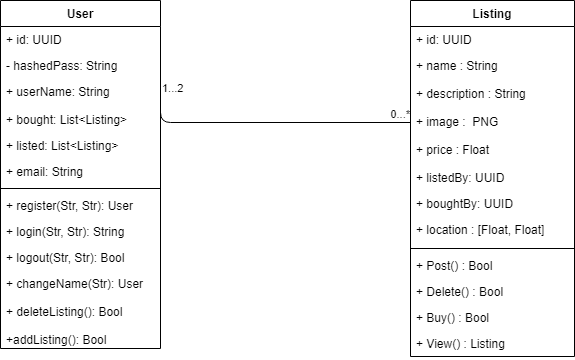

The diagram above was exported from draw.io. Its source (the exported page's mxGraphModel, read from the mxfile embedded in the PNG):
<mxGraphModel dx="2062" dy="1122" grid="0" gridSize="10" guides="1" tooltips="1" connect="1" arrows="1" fold="1" page="1" pageScale="1" pageWidth="850" pageHeight="1100" background="#FFFFFF" math="0" shadow="0">
  <root>
    <mxCell id="0" />
    <mxCell id="1" parent="0" />
    <mxCell id="gUMFCcZCgiQvtTwOP-Md-29" value="User" style="swimlane;fontStyle=1;align=center;verticalAlign=top;childLayout=stackLayout;horizontal=1;startSize=26;horizontalStack=0;resizeParent=1;resizeParentMax=0;resizeLast=0;collapsible=1;marginBottom=0;" parent="1" vertex="1">
      <mxGeometry x="140" y="410" width="160" height="348" as="geometry" />
    </mxCell>
    <mxCell id="gUMFCcZCgiQvtTwOP-Md-39" value="+ id: UUID" style="text;strokeColor=none;fillColor=none;align=left;verticalAlign=top;spacingLeft=4;spacingRight=4;overflow=hidden;rotatable=0;points=[[0,0.5],[1,0.5]];portConstraint=eastwest;" parent="gUMFCcZCgiQvtTwOP-Md-29" vertex="1">
      <mxGeometry y="26" width="160" height="26" as="geometry" />
    </mxCell>
    <mxCell id="gUMFCcZCgiQvtTwOP-Md-34" value="- hashedPass: String" style="text;strokeColor=none;fillColor=none;align=left;verticalAlign=top;spacingLeft=4;spacingRight=4;overflow=hidden;rotatable=0;points=[[0,0.5],[1,0.5]];portConstraint=eastwest;" parent="gUMFCcZCgiQvtTwOP-Md-29" vertex="1">
      <mxGeometry y="52" width="160" height="26" as="geometry" />
    </mxCell>
    <mxCell id="gUMFCcZCgiQvtTwOP-Md-30" value="+ userName: String&#10;" style="text;strokeColor=none;fillColor=none;align=left;verticalAlign=top;spacingLeft=4;spacingRight=4;overflow=hidden;rotatable=0;points=[[0,0.5],[1,0.5]];portConstraint=eastwest;" parent="gUMFCcZCgiQvtTwOP-Md-29" vertex="1">
      <mxGeometry y="78" width="160" height="28" as="geometry" />
    </mxCell>
    <mxCell id="gUMFCcZCgiQvtTwOP-Md-45" value="+ bought: List&lt;Listing&gt;" style="text;strokeColor=none;fillColor=none;align=left;verticalAlign=top;spacingLeft=4;spacingRight=4;overflow=hidden;rotatable=0;points=[[0,0.5],[1,0.5]];portConstraint=eastwest;" parent="gUMFCcZCgiQvtTwOP-Md-29" vertex="1">
      <mxGeometry y="106" width="160" height="26" as="geometry" />
    </mxCell>
    <mxCell id="gUMFCcZCgiQvtTwOP-Md-46" value="+ listed: List&lt;Listing&gt;" style="text;strokeColor=none;fillColor=none;align=left;verticalAlign=top;spacingLeft=4;spacingRight=4;overflow=hidden;rotatable=0;points=[[0,0.5],[1,0.5]];portConstraint=eastwest;" parent="gUMFCcZCgiQvtTwOP-Md-29" vertex="1">
      <mxGeometry y="132" width="160" height="26" as="geometry" />
    </mxCell>
    <mxCell id="gUMFCcZCgiQvtTwOP-Md-35" value="+ email: String" style="text;strokeColor=none;fillColor=none;align=left;verticalAlign=top;spacingLeft=4;spacingRight=4;overflow=hidden;rotatable=0;points=[[0,0.5],[1,0.5]];portConstraint=eastwest;" parent="gUMFCcZCgiQvtTwOP-Md-29" vertex="1">
      <mxGeometry y="158" width="160" height="26" as="geometry" />
    </mxCell>
    <mxCell id="gUMFCcZCgiQvtTwOP-Md-31" value="" style="line;strokeWidth=1;fillColor=none;align=left;verticalAlign=middle;spacingTop=-1;spacingLeft=3;spacingRight=3;rotatable=0;labelPosition=right;points=[];portConstraint=eastwest;" parent="gUMFCcZCgiQvtTwOP-Md-29" vertex="1">
      <mxGeometry y="184" width="160" height="8" as="geometry" />
    </mxCell>
    <mxCell id="gUMFCcZCgiQvtTwOP-Md-36" value="+ register(Str, Str): User" style="text;strokeColor=none;fillColor=none;align=left;verticalAlign=top;spacingLeft=4;spacingRight=4;overflow=hidden;rotatable=0;points=[[0,0.5],[1,0.5]];portConstraint=eastwest;" parent="gUMFCcZCgiQvtTwOP-Md-29" vertex="1">
      <mxGeometry y="192" width="160" height="26" as="geometry" />
    </mxCell>
    <mxCell id="gUMFCcZCgiQvtTwOP-Md-32" value="+ login(Str, Str): String" style="text;strokeColor=none;fillColor=none;align=left;verticalAlign=top;spacingLeft=4;spacingRight=4;overflow=hidden;rotatable=0;points=[[0,0.5],[1,0.5]];portConstraint=eastwest;" parent="gUMFCcZCgiQvtTwOP-Md-29" vertex="1">
      <mxGeometry y="218" width="160" height="26" as="geometry" />
    </mxCell>
    <mxCell id="gUMFCcZCgiQvtTwOP-Md-37" value="+ logout(Str, Str): Bool" style="text;strokeColor=none;fillColor=none;align=left;verticalAlign=top;spacingLeft=4;spacingRight=4;overflow=hidden;rotatable=0;points=[[0,0.5],[1,0.5]];portConstraint=eastwest;" parent="gUMFCcZCgiQvtTwOP-Md-29" vertex="1">
      <mxGeometry y="244" width="160" height="26" as="geometry" />
    </mxCell>
    <mxCell id="gUMFCcZCgiQvtTwOP-Md-38" value="+ changeName(Str): User&#10;&#10;+ deleteListing(): Bool&#10;&#10;+addListing(): Bool" style="text;strokeColor=none;fillColor=none;align=left;verticalAlign=top;spacingLeft=4;spacingRight=4;overflow=hidden;rotatable=0;points=[[0,0.5],[1,0.5]];portConstraint=eastwest;" parent="gUMFCcZCgiQvtTwOP-Md-29" vertex="1">
      <mxGeometry y="270" width="160" height="78" as="geometry" />
    </mxCell>
    <mxCell id="N1Rr0GLXhtMXo9CWAVzt-17" value="Listing" style="swimlane;fontStyle=1;align=center;verticalAlign=top;childLayout=stackLayout;horizontal=1;startSize=26;horizontalStack=0;resizeParent=1;resizeParentMax=0;resizeLast=0;collapsible=1;marginBottom=0;" parent="1" vertex="1">
      <mxGeometry x="550" y="410" width="164" height="356" as="geometry" />
    </mxCell>
    <mxCell id="gUMFCcZCgiQvtTwOP-Md-47" value="+ id: UUID" style="text;strokeColor=none;fillColor=none;align=left;verticalAlign=top;spacingLeft=4;spacingRight=4;overflow=hidden;rotatable=0;points=[[0,0.5],[1,0.5]];portConstraint=eastwest;" parent="N1Rr0GLXhtMXo9CWAVzt-17" vertex="1">
      <mxGeometry y="26" width="164" height="26" as="geometry" />
    </mxCell>
    <mxCell id="XPFVEuif9G5y1QOhuv5s-38" value="+ name : String" style="text;strokeColor=none;fillColor=none;align=left;verticalAlign=top;spacingLeft=4;spacingRight=4;overflow=hidden;rotatable=0;points=[[0,0.5],[1,0.5]];portConstraint=eastwest;" parent="N1Rr0GLXhtMXo9CWAVzt-17" vertex="1">
      <mxGeometry y="52" width="164" height="28" as="geometry" />
    </mxCell>
    <mxCell id="XPFVEuif9G5y1QOhuv5s-39" value="+ description : String" style="text;strokeColor=none;fillColor=none;align=left;verticalAlign=top;spacingLeft=4;spacingRight=4;overflow=hidden;rotatable=0;points=[[0,0.5],[1,0.5]];portConstraint=eastwest;" parent="N1Rr0GLXhtMXo9CWAVzt-17" vertex="1">
      <mxGeometry y="80" width="164" height="28" as="geometry" />
    </mxCell>
    <mxCell id="XPFVEuif9G5y1QOhuv5s-37" value="+ image :  PNG" style="text;strokeColor=none;fillColor=none;align=left;verticalAlign=top;spacingLeft=4;spacingRight=4;overflow=hidden;rotatable=0;points=[[0,0.5],[1,0.5]];portConstraint=eastwest;" parent="N1Rr0GLXhtMXo9CWAVzt-17" vertex="1">
      <mxGeometry y="108" width="164" height="28" as="geometry" />
    </mxCell>
    <mxCell id="XPFVEuif9G5y1QOhuv5s-40" value="+ price : Float" style="text;strokeColor=none;fillColor=none;align=left;verticalAlign=top;spacingLeft=4;spacingRight=4;overflow=hidden;rotatable=0;points=[[0,0.5],[1,0.5]];portConstraint=eastwest;" parent="N1Rr0GLXhtMXo9CWAVzt-17" vertex="1">
      <mxGeometry y="136" width="164" height="28" as="geometry" />
    </mxCell>
    <mxCell id="gUMFCcZCgiQvtTwOP-Md-43" value="+ listedBy: UUID" style="text;strokeColor=none;fillColor=none;align=left;verticalAlign=top;spacingLeft=4;spacingRight=4;overflow=hidden;rotatable=0;points=[[0,0.5],[1,0.5]];portConstraint=eastwest;" parent="N1Rr0GLXhtMXo9CWAVzt-17" vertex="1">
      <mxGeometry y="164" width="164" height="26" as="geometry" />
    </mxCell>
    <mxCell id="gUMFCcZCgiQvtTwOP-Md-44" value="+ boughtBy: UUID" style="text;strokeColor=none;fillColor=none;align=left;verticalAlign=top;spacingLeft=4;spacingRight=4;overflow=hidden;rotatable=0;points=[[0,0.5],[1,0.5]];portConstraint=eastwest;" parent="N1Rr0GLXhtMXo9CWAVzt-17" vertex="1">
      <mxGeometry y="190" width="164" height="26" as="geometry" />
    </mxCell>
    <mxCell id="XPFVEuif9G5y1QOhuv5s-41" value="+ location : [Float, Float]" style="text;strokeColor=none;fillColor=none;align=left;verticalAlign=top;spacingLeft=4;spacingRight=4;overflow=hidden;rotatable=0;points=[[0,0.5],[1,0.5]];portConstraint=eastwest;" parent="N1Rr0GLXhtMXo9CWAVzt-17" vertex="1">
      <mxGeometry y="216" width="164" height="28" as="geometry" />
    </mxCell>
    <mxCell id="N1Rr0GLXhtMXo9CWAVzt-19" value="" style="line;strokeWidth=1;fillColor=none;align=left;verticalAlign=middle;spacingTop=-1;spacingLeft=3;spacingRight=3;rotatable=0;labelPosition=right;points=[];portConstraint=eastwest;" parent="N1Rr0GLXhtMXo9CWAVzt-17" vertex="1">
      <mxGeometry y="244" width="164" height="8" as="geometry" />
    </mxCell>
    <mxCell id="N1Rr0GLXhtMXo9CWAVzt-20" value="+ Post() : Bool&#10; " style="text;strokeColor=none;fillColor=none;align=left;verticalAlign=top;spacingLeft=4;spacingRight=4;overflow=hidden;rotatable=0;points=[[0,0.5],[1,0.5]];portConstraint=eastwest;" parent="N1Rr0GLXhtMXo9CWAVzt-17" vertex="1">
      <mxGeometry y="252" width="164" height="26" as="geometry" />
    </mxCell>
    <mxCell id="gUMFCcZCgiQvtTwOP-Md-49" value="+ Delete() : Bool" style="text;strokeColor=none;fillColor=none;align=left;verticalAlign=top;spacingLeft=4;spacingRight=4;overflow=hidden;rotatable=0;points=[[0,0.5],[1,0.5]];portConstraint=eastwest;" parent="N1Rr0GLXhtMXo9CWAVzt-17" vertex="1">
      <mxGeometry y="278" width="164" height="26" as="geometry" />
    </mxCell>
    <mxCell id="gUMFCcZCgiQvtTwOP-Md-50" value="+ Buy() : Bool" style="text;strokeColor=none;fillColor=none;align=left;verticalAlign=top;spacingLeft=4;spacingRight=4;overflow=hidden;rotatable=0;points=[[0,0.5],[1,0.5]];portConstraint=eastwest;" parent="N1Rr0GLXhtMXo9CWAVzt-17" vertex="1">
      <mxGeometry y="304" width="164" height="26" as="geometry" />
    </mxCell>
    <mxCell id="XPFVEuif9G5y1QOhuv5s-42" value="+ View() : Listing" style="text;strokeColor=none;fillColor=none;align=left;verticalAlign=top;spacingLeft=4;spacingRight=4;overflow=hidden;rotatable=0;points=[[0,0.5],[1,0.5]];portConstraint=eastwest;" parent="N1Rr0GLXhtMXo9CWAVzt-17" vertex="1">
      <mxGeometry y="330" width="164" height="26" as="geometry" />
    </mxCell>
    <mxCell id="gUMFCcZCgiQvtTwOP-Md-40" value="" style="endArrow=none;html=1;edgeStyle=orthogonalEdgeStyle;entryX=0;entryY=0.5;entryDx=0;entryDy=0;" parent="1" target="XPFVEuif9G5y1QOhuv5s-37" edge="1">
      <mxGeometry relative="1" as="geometry">
        <mxPoint x="300" y="506" as="sourcePoint" />
        <mxPoint x="470" y="590" as="targetPoint" />
      </mxGeometry>
    </mxCell>
    <mxCell id="gUMFCcZCgiQvtTwOP-Md-41" value="1...2" style="edgeLabel;resizable=0;html=1;align=left;verticalAlign=bottom;" parent="gUMFCcZCgiQvtTwOP-Md-40" connectable="0" vertex="1">
      <mxGeometry x="-1" relative="1" as="geometry" />
    </mxCell>
    <mxCell id="gUMFCcZCgiQvtTwOP-Md-42" value="0...*" style="edgeLabel;resizable=0;html=1;align=right;verticalAlign=bottom;" parent="gUMFCcZCgiQvtTwOP-Md-40" connectable="0" vertex="1">
      <mxGeometry x="1" relative="1" as="geometry" />
    </mxCell>
  </root>
</mxGraphModel>